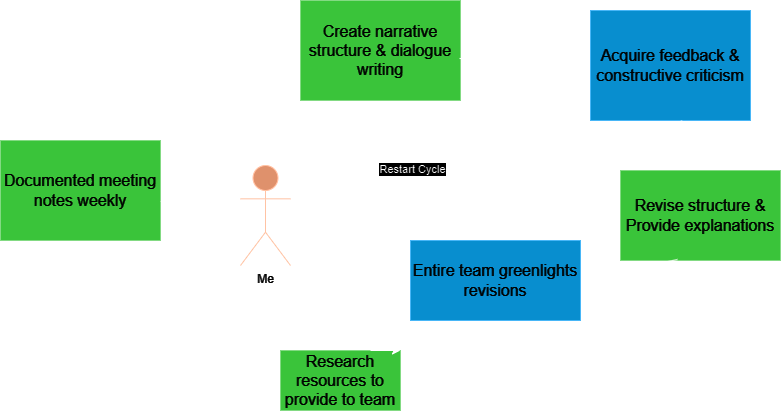

The diagram above was exported from draw.io. Its source (the exported page's mxGraphModel, read from the mxfile embedded in the PNG):
<mxGraphModel dx="1434" dy="898" grid="1" gridSize="10" guides="1" tooltips="1" connect="1" arrows="1" fold="1" page="1" pageScale="1" pageWidth="850" pageHeight="1100" math="0" shadow="0">
  <root>
    <mxCell id="0" />
    <mxCell id="1" parent="0" />
    <mxCell id="71EhWLh3Jr-OKc3FZWhr-1" value="&lt;font size=&quot;3&quot;&gt;Create narrative structure &amp;amp; dialogue writing&lt;/font&gt;" style="rounded=0;whiteSpace=wrap;html=1;fillColor=#008a00;strokeColor=#005700;fontColor=#ffffff;" vertex="1" parent="1">
      <mxGeometry x="310" y="180" width="160" height="100" as="geometry" />
    </mxCell>
    <mxCell id="71EhWLh3Jr-OKc3FZWhr-3" value="&lt;font size=&quot;3&quot;&gt;Acquire feedback &amp;amp; constructive criticism&lt;/font&gt;" style="rounded=0;whiteSpace=wrap;html=1;fillColor=#1ba1e2;fontColor=#ffffff;strokeColor=#006EAF;" vertex="1" parent="1">
      <mxGeometry x="600" y="190" width="160" height="110" as="geometry" />
    </mxCell>
    <mxCell id="71EhWLh3Jr-OKc3FZWhr-4" value="" style="endArrow=classic;html=1;rounded=0;exitX=0.994;exitY=0.58;exitDx=0;exitDy=0;exitPerimeter=0;" edge="1" parent="1" source="71EhWLh3Jr-OKc3FZWhr-1" target="71EhWLh3Jr-OKc3FZWhr-3">
      <mxGeometry width="50" height="50" relative="1" as="geometry">
        <mxPoint x="430" y="310" as="sourcePoint" />
        <mxPoint x="400" y="270" as="targetPoint" />
      </mxGeometry>
    </mxCell>
    <mxCell id="71EhWLh3Jr-OKc3FZWhr-5" value="" style="endArrow=classic;html=1;rounded=0;" edge="1" parent="1" source="71EhWLh3Jr-OKc3FZWhr-3" target="71EhWLh3Jr-OKc3FZWhr-6">
      <mxGeometry width="50" height="50" relative="1" as="geometry">
        <mxPoint x="590" y="360" as="sourcePoint" />
        <mxPoint x="610" y="460" as="targetPoint" />
      </mxGeometry>
    </mxCell>
    <mxCell id="71EhWLh3Jr-OKc3FZWhr-6" value="&lt;font size=&quot;3&quot;&gt;Revise structure &amp;amp; Provide explanations&lt;/font&gt;" style="rounded=0;whiteSpace=wrap;html=1;fillColor=#008a00;fontColor=#ffffff;strokeColor=#005700;" vertex="1" parent="1">
      <mxGeometry x="630" y="350" width="160" height="90" as="geometry" />
    </mxCell>
    <mxCell id="71EhWLh3Jr-OKc3FZWhr-8" value="&lt;font size=&quot;3&quot;&gt;Entire team greenlights revisions&lt;/font&gt;" style="rounded=0;whiteSpace=wrap;html=1;fillColor=#1ba1e2;fontColor=#ffffff;strokeColor=#006EAF;" vertex="1" parent="1">
      <mxGeometry x="420" y="420" width="170" height="80" as="geometry" />
    </mxCell>
    <mxCell id="71EhWLh3Jr-OKc3FZWhr-9" value="" style="endArrow=classic;html=1;rounded=0;entryX=1;entryY=0.5;entryDx=0;entryDy=0;exitX=0.356;exitY=0.989;exitDx=0;exitDy=0;exitPerimeter=0;" edge="1" parent="1" source="71EhWLh3Jr-OKc3FZWhr-6" target="71EhWLh3Jr-OKc3FZWhr-8">
      <mxGeometry width="50" height="50" relative="1" as="geometry">
        <mxPoint x="590" y="610" as="sourcePoint" />
        <mxPoint x="640" y="560" as="targetPoint" />
      </mxGeometry>
    </mxCell>
    <mxCell id="71EhWLh3Jr-OKc3FZWhr-10" value="Me" style="shape=umlActor;verticalLabelPosition=bottom;verticalAlign=top;html=1;outlineConnect=0;fillColor=#a0522d;fontColor=#ffffff;strokeColor=#6D1F00;" vertex="1" parent="1">
      <mxGeometry x="250" y="345" width="50" height="100" as="geometry" />
    </mxCell>
    <mxCell id="71EhWLh3Jr-OKc3FZWhr-11" value="" style="endArrow=classic;html=1;rounded=0;entryX=0.563;entryY=1.02;entryDx=0;entryDy=0;entryPerimeter=0;exitX=0.165;exitY=-0.05;exitDx=0;exitDy=0;exitPerimeter=0;" edge="1" parent="1" source="71EhWLh3Jr-OKc3FZWhr-8" target="71EhWLh3Jr-OKc3FZWhr-1">
      <mxGeometry width="50" height="50" relative="1" as="geometry">
        <mxPoint x="380" y="530" as="sourcePoint" />
        <mxPoint x="430" y="480" as="targetPoint" />
      </mxGeometry>
    </mxCell>
    <mxCell id="71EhWLh3Jr-OKc3FZWhr-12" value="Restart Cycle" style="edgeLabel;html=1;align=center;verticalAlign=middle;resizable=0;points=[];" vertex="1" connectable="0" parent="71EhWLh3Jr-OKc3FZWhr-11">
      <mxGeometry x="0.0147" y="2" relative="1" as="geometry">
        <mxPoint as="offset" />
      </mxGeometry>
    </mxCell>
    <mxCell id="71EhWLh3Jr-OKc3FZWhr-15" value="" style="shape=flexArrow;endArrow=classic;html=1;rounded=0;" edge="1" parent="1">
      <mxGeometry width="50" height="50" relative="1" as="geometry">
        <mxPoint x="290" y="340" as="sourcePoint" />
        <mxPoint x="320" y="290" as="targetPoint" />
      </mxGeometry>
    </mxCell>
    <mxCell id="71EhWLh3Jr-OKc3FZWhr-16" value="" style="shape=flexArrow;endArrow=classic;html=1;rounded=0;" edge="1" parent="1">
      <mxGeometry width="50" height="50" relative="1" as="geometry">
        <mxPoint x="290" y="460" as="sourcePoint" />
        <mxPoint x="330" y="530" as="targetPoint" />
      </mxGeometry>
    </mxCell>
    <mxCell id="71EhWLh3Jr-OKc3FZWhr-17" value="&lt;font size=&quot;3&quot;&gt;Research resources to provide to team&lt;/font&gt;" style="rounded=0;whiteSpace=wrap;html=1;fillColor=#008a00;fontColor=#ffffff;strokeColor=#005700;" vertex="1" parent="1">
      <mxGeometry x="290" y="530" width="120" height="60" as="geometry" />
    </mxCell>
    <mxCell id="71EhWLh3Jr-OKc3FZWhr-18" value="&lt;font size=&quot;3&quot;&gt;Documented meeting notes weekly&lt;/font&gt;" style="rounded=0;whiteSpace=wrap;html=1;fillColor=#008a00;fontColor=#ffffff;strokeColor=#005700;" vertex="1" parent="1">
      <mxGeometry x="10" y="320" width="160" height="100" as="geometry" />
    </mxCell>
    <mxCell id="71EhWLh3Jr-OKc3FZWhr-19" value="" style="shape=flexArrow;endArrow=classic;html=1;rounded=0;" edge="1" parent="1" source="71EhWLh3Jr-OKc3FZWhr-10" target="71EhWLh3Jr-OKc3FZWhr-18">
      <mxGeometry width="50" height="50" relative="1" as="geometry">
        <mxPoint x="190" y="470" as="sourcePoint" />
        <mxPoint x="240" y="420" as="targetPoint" />
      </mxGeometry>
    </mxCell>
    <mxCell id="71EhWLh3Jr-OKc3FZWhr-20" style="edgeStyle=orthogonalEdgeStyle;rounded=0;orthogonalLoop=1;jettySize=auto;html=1;exitX=0.75;exitY=0;exitDx=0;exitDy=0;entryX=1;entryY=0;entryDx=0;entryDy=0;" edge="1" parent="1" source="71EhWLh3Jr-OKc3FZWhr-17" target="71EhWLh3Jr-OKc3FZWhr-17">
      <mxGeometry relative="1" as="geometry" />
    </mxCell>
  </root>
</mxGraphModel>